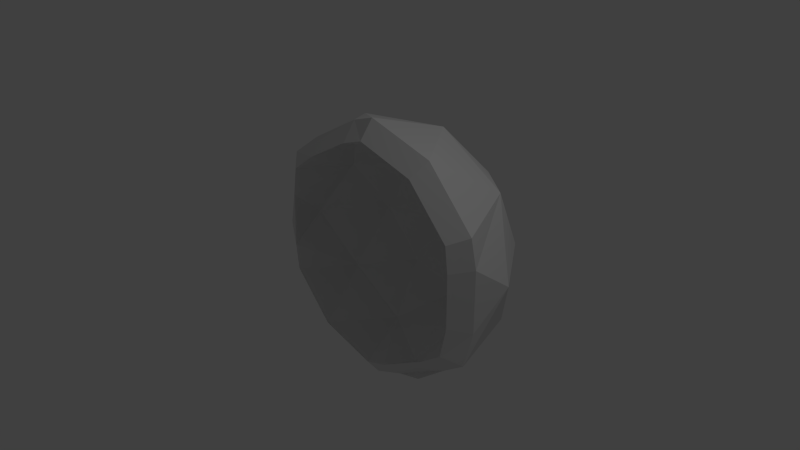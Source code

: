 # Source: itemshell.blend  (saved by Blender 2.75.0; exported with 4.5.12 LTS)
import bpy
from mathutils import Matrix  # noqa: F401  (used for matrix-valued properties, if any)

bpy.ops.wm.read_factory_settings(use_empty=True)
scene = bpy.context.scene
scene.name = 'Scene'

# ---- collections
col_collection_1 = bpy.data.collections.new('Collection 1'); scene.collection.children.link(col_collection_1)

# ---- world
world_world = bpy.data.worlds.new('World'); scene.world = world_world
world_world.color = (0.05088, 0.05088, 0.05088)
world_world.use_sun_shadow = False
world_world.sun_shadow_jitter_overblur = 0.0
world_world.cycles.sampling_method = 'MANUAL'
world_world.cycles.sample_map_resolution = 256

# ---- cameras
cam_camera = bpy.data.cameras.new('Camera')
cam_camera.clip_end = 100.0
cam_camera.lens = 35.0
cam_camera.sensor_width = 32.0
cam_camera.sensor_height = 18.0
cam_camera.ortho_scale = 7.314
cam_camera.dof.focus_distance = 0.0
cam_camera.dof.aperture_fstop = 128.0

# ---- lights
light_lamp = bpy.data.lights.new('Lamp', 'POINT')
light_lamp.transmission_factor = 0.0
light_lamp.cutoff_distance = 30.0
light_lamp.energy = 100.0
light_lamp.shadow_buffer_clip_start = 1.001
light_lamp.shadow_soft_size = 0.1
light_lamp.shadow_maximum_resolution = 0.006
light_lamp.use_absolute_resolution = True
light_lamp.cycles.use_multiple_importance_sampling = False

# ---- meshes
me_itemshell = bpy.data.meshes.new('itemshell')
me_itemshell.from_pydata([(5.676e-05, 0.01663, -0.9615), (-0.8592, 0.01663, -0.4304), (-0.2655, 0.8338, -0.4304), (0.6952, 0.5217, -0.4304), (-0.6951, 0.5217, 0.4288), (0.2656, 0.8338, 0.4288), (0.8593, 0.01663, 0.4288), (5.676e-05, 0.01663, 0.9599), (0.8173, 0.01663, -0.5059), (0.4087, 0.3135, -0.818), (-0.505, 0.01663, -0.818), (-0.156, 0.497, -0.818), (-0.6611, 0.497, -0.5059), (0.2526, 0.7938, -0.5059), (0.9137, 0.3135, -0.0007993), (-0.5646, 0.7938, -0.0007993), (-0.9136, 0.3135, -0.0007993), (0.5647, 0.7938, -0.0007993), (5.676e-05, 0.9773, -0.0007993), (-0.8172, 0.01663, 0.5043), (-0.2525, 0.7938, 0.5043), (0.6612, 0.497, 0.5043), (0.5051, 0.01663, 0.8164), (-0.4086, 0.3135, 0.8164), (0.1561, 0.497, 0.8164), (-0.7421, -0.08441, -0.3719), (0.8865, 0.03272, 0.214), (5.676e-05, -0.08441, -0.8306), (0.2044, 0.03807, -0.8898), (-0.8864, 0.04028, -0.2156), (-0.2042, 0.04396, 0.8882), (-0.6129, 0.04604, 0.6603), (-0.8654, 0.04405, 0.2517), (-0.9136, 0.01663, -0.0007993), (0.8655, 0.04998, -0.2533), (0.613, 0.05292, -0.6619), (0.4087, 0.01663, -0.818), (-0.2293, 0.6214, -0.3719), (0.6005, 0.2248, -0.3719), (-0.6004, 0.3518, 0.3703), (0.2294, 0.4944, 0.3703), (0.7422, -0.08441, 0.3703), (5.676e-05, -0.08441, 0.829), (0.7059, -0.08441, -0.437), (0.353, 0.04501, -0.7067), (-0.4362, -0.08441, -0.7067), (-0.1347, 0.3305, -0.7067), (-0.571, 0.3305, -0.437), (0.2182, 0.5869, -0.437), (0.7892, 0.172, -0.0007993), (-0.4877, 0.5869, -0.0007993), (-0.7891, 0.172, -0.0007993), (0.4878, 0.4599, -0.0007993), (5.676e-05, 0.7454, -0.0007993), (-0.7058, -0.08441, 0.4354), (-0.2181, 0.5869, 0.4354), (0.5711, 0.3305, 0.4354), (0.4363, -0.08441, 0.7051), (-0.3529, 0.172, 0.7051), (0.1349, 0.3305, 0.7051), (0.7657, -0.08855, 0.1847), (0.1765, -0.0832, -0.7686), (-0.7656, -0.08099, -0.1863), (-0.1764, -0.07731, 0.767), (-0.5293, -0.07523, 0.5702), (-0.7474, -0.07722, 0.2173), (-0.7891, -0.08441, -0.0007993), (0.7476, -0.07129, -0.2189), (0.5294, -0.06835, -0.5718)], [], [(47, 50, 37), (48, 52, 38), (0, 11, 10), (0, 28, 9, 11), (2, 15, 12), (3, 17, 13), (2, 18, 15), (3, 14, 17), (4, 23, 31, 19), (5, 24, 20), (6, 22, 21), (24, 22, 7), (21, 22, 24), (21, 24, 5), (23, 24, 7, 30), (20, 24, 23), (20, 23, 4), (21, 14, 26, 6), (17, 14, 21), (17, 21, 5), (20, 18, 5), (15, 18, 20), (15, 20, 4), (32, 16, 4, 19), (16, 32, 33), (18, 17, 5), (13, 17, 18), (13, 18, 2), (16, 15, 4), (12, 15, 16), (12, 16, 29, 1), (8, 34, 14, 3), (13, 9, 3), (11, 9, 13), (11, 13, 2), (12, 11, 2), (10, 11, 12), (10, 12, 1), (35, 8, 3, 9), (36, 9, 28), (45, 46, 27), (46, 44, 61, 27), (35, 9, 36), (29, 16, 33), (50, 53, 37), (52, 49, 38), (64, 58, 39, 54), (55, 59, 40), (56, 57, 41), (59, 42, 57), (56, 59, 57), (40, 59, 56), (63, 42, 59, 58), (55, 58, 59), (39, 58, 55), (62, 66, 65, 51), (41, 60, 49, 56), (52, 56, 49), (56, 52, 40), (40, 53, 55), (50, 55, 53), (55, 50, 39), (39, 51, 65, 54), (68, 61, 44), (40, 52, 53), (48, 53, 52), (53, 48, 37), (39, 50, 51), (47, 51, 50), (62, 51, 47, 25), (49, 67, 43, 38), (38, 44, 48), (46, 48, 44), (48, 46, 37), (37, 46, 47), (45, 47, 46), (47, 45, 25), (38, 43, 68, 44), (58, 64, 63), (49, 60, 67), (32, 19, 54, 65, 66, 33), (26, 34, 67, 60), (31, 30, 63, 64, 54, 19), (29, 33, 66, 62, 25, 1), (10, 1, 25, 45), (30, 7, 42, 63), (36, 28, 0, 27, 61, 68, 35), (8, 35, 68, 43), (0, 10, 45, 27), (7, 22, 57, 42), (6, 26, 60, 41), (31, 23, 30), (34, 26, 14), (22, 6, 41, 57), (34, 8, 43, 67)])
me_itemshell.use_remesh_preserve_volume = False
me_itemshell.use_remesh_preserve_attributes = False
me_itemshell.use_mirror_vertex_groups = False
me_itemshell.update()

# ---- objects
ob_itemshell = bpy.data.objects.new('itemshell', me_itemshell)
ob_lamp = bpy.data.objects.new('Lamp', light_lamp)
ob_camera = bpy.data.objects.new('Camera', cam_camera)

# ---- transforms, parenting, visibility, modifiers, constraints
ob_itemshell.location = (0.0, 0.0, 0.0)
ob_itemshell.scale = (1.917, 1.917, 1.917)
ob_itemshell.lineart.crease_threshold = 0.0
ob_lamp.location = (4.076, 1.005, 5.904)
ob_lamp.rotation_euler = (0.6503, 0.05522, 1.866)
ob_lamp.lock_rotations_4d = False
ob_lamp.empty_display_type = 'ARROWS'
ob_lamp.color = (0.0, 0.0, 0.0, 0.0)
ob_lamp.lineart.crease_threshold = 0.0
ob_camera.location = (7.481, -6.508, 5.344)
ob_camera.rotation_euler = (1.109, 0.01082, 0.8149)
ob_camera.lock_rotations_4d = False
ob_camera.empty_display_type = 'ARROWS'
ob_camera.color = (0.0, 0.0, 0.0, 0.0)
ob_camera.display_type = 'WIRE'
ob_camera.lineart.crease_threshold = 0.0

# ---- collection membership
col_collection_1.objects.link(ob_itemshell)
col_collection_1.objects.link(ob_lamp)
col_collection_1.objects.link(ob_camera)

# ---- scene / render settings (as saved in the file)
scene.camera = ob_camera
scene.frame_start = 1; scene.frame_end = 250; scene.frame_set(1)
scene.render.engine = 'BLENDER_EEVEE_NEXT'
scene.render.resolution_percentage = 50
scene.render.dither_intensity = 0.0
scene.cycles.use_denoising = False
scene.cycles.samples = 10
scene.cycles.sampling_pattern = 'TABULATED_SOBOL'
scene.cycles.light_sampling_threshold = 0.0
scene.cycles.use_adaptive_sampling = False
scene.cycles.use_light_tree = False
scene.cycles.blur_glossy = 0.0
scene.cycles.pixel_filter_type = 'GAUSSIAN'
scene.cycles.sample_clamp_indirect = 0.0
scene.view_settings.view_transform = 'Standard'
bpy.context.view_layer.update()
